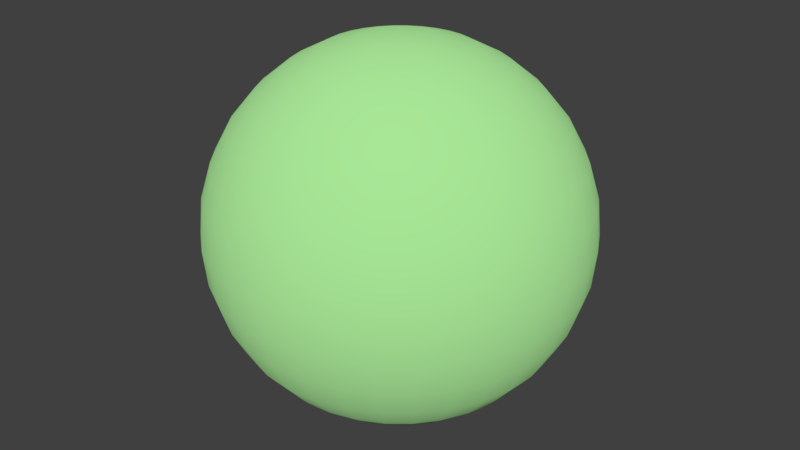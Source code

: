 # Source: ball.blend  (saved by Blender 2.79.0; exported with 4.5.12 LTS)
import bpy
from mathutils import Matrix  # noqa: F401  (used for matrix-valued properties, if any)

bpy.ops.wm.read_factory_settings(use_empty=True)
scene = bpy.context.scene
scene.name = 'Scene'

# ---- collections
col_collection_1 = bpy.data.collections.new('Collection 1'); scene.collection.children.link(col_collection_1)

# ---- materials (node trees are filled in below, after node groups)
mat_ball = bpy.data.materials.new('ball')
mat_ball.alpha_threshold = 0.0
mat_ball.roughness = 0.5

# ---- material node trees
mat_ball.use_nodes = True; mat_ball.node_tree.nodes.clear()
_N = mat_ball.node_tree.nodes; _L = mat_ball.node_tree.links
n0 = _N.new('ShaderNodeOutputMaterial'); n0.name = 'Material Output'; n0.location = (300, 300)
n1 = _N.new('ShaderNodeBsdfDiffuse'); n1.name = 'Diffuse BSDF'; n1.location = (10, 300)
n1.inputs[0].default_value = (0.411, 0.8, 0.3235, 1.0)
n1.inputs[1].default_value = 0.273
_L.new(n1.outputs[0], n0.inputs[0])
n0.is_active_output = True

# ---- world
world_world = bpy.data.worlds.new('World'); scene.world = world_world
world_world.color = (0.05088, 0.05088, 0.05088)
world_world.use_sun_shadow = False
world_world.sun_shadow_jitter_overblur = 0.0
world_world.cycles.sampling_method = 'MANUAL'

# ---- meshes
me_sphere = bpy.data.meshes.new('Sphere')
me_sphere.from_pydata([(0.0, -3.258e-07, -1.0), (0.03806, 0.1913, 0.9808), (0.07466, 0.3753, 0.9239), (0.1084, 0.5449, 0.8315), (0.1379, 0.6935, 0.7071), (0.1622, 0.8155, 0.5556), (0.1802, 0.9061, 0.3827), (0.1913, 0.9619, 0.1951), (0.1951, 0.9808, 7.55e-08), (0.1913, 0.9619, -0.1951), (0.1802, 0.9061, -0.3827), (0.1622, 0.8155, -0.5556), (0.1379, 0.6935, -0.7071), (0.1084, 0.5449, -0.8315), (0.07466, 0.3753, -0.9239), (0.03806, 0.1913, -0.9808), (0.07466, 0.1802, 0.9808), (0.1464, 0.3536, 0.9239), (0.2126, 0.5133, 0.8315), (0.2706, 0.6533, 0.7071), (0.3182, 0.7682, 0.5556), (0.3536, 0.8536, 0.3827), (0.3753, 0.9061, 0.1951), (0.3827, 0.9239, 7.55e-08), (0.3753, 0.9061, -0.1951), (0.3536, 0.8536, -0.3827), (0.3182, 0.7682, -0.5556), (0.2706, 0.6533, -0.7071), (0.2126, 0.5133, -0.8315), (0.1464, 0.3536, -0.9239), (0.07466, 0.1802, -0.9808), (0.1084, 0.1622, 0.9808), (0.2126, 0.3182, 0.9239), (0.3087, 0.4619, 0.8315), (0.3928, 0.5879, 0.7071), (0.4619, 0.6913, 0.5556), (0.5133, 0.7682, 0.3827), (0.5449, 0.8155, 0.1951), (0.5556, 0.8315, 7.55e-08), (0.5449, 0.8155, -0.1951), (0.5133, 0.7682, -0.3827), (0.4619, 0.6913, -0.5556), (0.3928, 0.5879, -0.7071), (0.3087, 0.4619, -0.8315), (0.2126, 0.3182, -0.9239), (0.1084, 0.1622, -0.9808), (0.1379, 0.1379, 0.9808), (0.2706, 0.2706, 0.9239), (0.3928, 0.3928, 0.8315), (0.5, 0.5, 0.7071), (0.5879, 0.5879, 0.5556), (0.6533, 0.6533, 0.3827), (0.6935, 0.6935, 0.1951), (0.7071, 0.7071, 7.55e-08), (0.6935, 0.6935, -0.1951), (0.6533, 0.6533, -0.3827), (0.5879, 0.5879, -0.5556), (0.5, 0.5, -0.7071), (0.3928, 0.3928, -0.8315), (0.2706, 0.2706, -0.9239), (0.1379, 0.1379, -0.9808), (0.1622, 0.1084, 0.9808), (0.3182, 0.2126, 0.9239), (0.4619, 0.3087, 0.8315), (0.5879, 0.3928, 0.7071), (0.6913, 0.4619, 0.5556), (0.7682, 0.5133, 0.3827), (0.8155, 0.5449, 0.1951), (0.8315, 0.5556, 7.55e-08), (0.8155, 0.5449, -0.1951), (0.7682, 0.5133, -0.3827), (0.6913, 0.4619, -0.5556), (0.5879, 0.3928, -0.7071), (0.4619, 0.3087, -0.8315), (0.3182, 0.2126, -0.9239), (0.1622, 0.1084, -0.9808), (0.1802, 0.07466, 0.9808), (0.3536, 0.1464, 0.9239), (0.5133, 0.2126, 0.8315), (0.6533, 0.2706, 0.7071), (0.7682, 0.3182, 0.5556), (0.8536, 0.3536, 0.3827), (0.9061, 0.3753, 0.1951), (0.9239, 0.3827, 7.55e-08), (0.9061, 0.3753, -0.1951), (0.8536, 0.3536, -0.3827), (0.7682, 0.3182, -0.5556), (0.6533, 0.2706, -0.7071), (0.5133, 0.2126, -0.8315), (0.3536, 0.1464, -0.9239), (0.1802, 0.07466, -0.9808), (0.1913, 0.03806, 0.9808), (0.3753, 0.07466, 0.9239), (0.5449, 0.1084, 0.8315), (0.6935, 0.1379, 0.7071), (0.8155, 0.1622, 0.5556), (0.9061, 0.1802, 0.3827), (0.9619, 0.1913, 0.1951), (0.9808, 0.1951, 7.55e-08), (0.9619, 0.1913, -0.1951), (0.9061, 0.1802, -0.3827), (0.8155, 0.1622, -0.5556), (0.6935, 0.1379, -0.7071), (0.5449, 0.1084, -0.8315), (0.3753, 0.07466, -0.9239), (0.1913, 0.03806, -0.9808), (0.1951, -3.266e-07, 0.9808), (0.3827, -3.192e-07, 0.9239), (0.5556, -3.117e-07, 0.8315), (0.7071, -3.192e-07, 0.7071), (0.8315, -3.341e-07, 0.5556), (0.9239, -2.745e-07, 0.3827), (0.9808, -3.937e-07, 0.1951), (1.0, -3.788e-07, 7.55e-08), (0.9808, -3.937e-07, -0.1951), (0.9239, -2.298e-07, -0.3827), (0.8315, -3.341e-07, -0.5556), (0.7071, -3.192e-07, -0.7071), (0.5556, -3.415e-07, -0.8315), (0.3827, -3.043e-07, -0.9239), (0.1951, -3.08e-07, -0.9808), (0.1913, -0.03806, 0.9808), (0.3753, -0.07466, 0.9239), (0.5449, -0.1084, 0.8315), (0.6935, -0.138, 0.7071), (0.8155, -0.1622, 0.5556), (0.9061, -0.1802, 0.3827), (0.9619, -0.1913, 0.1951), (0.9808, -0.1951, 7.55e-08), (0.9619, -0.1913, -0.1951), (0.9061, -0.1802, -0.3827), (0.8155, -0.1622, -0.5556), (0.6935, -0.138, -0.7071), (0.5449, -0.1084, -0.8315), (0.3753, -0.07466, -0.9239), (0.1913, -0.03806, -0.9808), (0.1802, -0.07466, 0.9808), (0.3536, -0.1464, 0.9239), (0.5133, -0.2126, 0.8315), (0.6533, -0.2706, 0.7071), (0.7682, -0.3182, 0.5556), (0.8536, -0.3536, 0.3827), (0.9061, -0.3753, 0.1951), (0.9239, -0.3827, 7.55e-08), (0.9061, -0.3753, -0.1951), (0.8536, -0.3536, -0.3827), (0.7682, -0.3182, -0.5556), (0.6533, -0.2706, -0.7071), (0.5133, -0.2126, -0.8315), (0.3536, -0.1464, -0.9239), (0.1802, -0.07466, -0.9808), (0.1622, -0.1084, 0.9808), (0.3182, -0.2126, 0.9239), (0.4619, -0.3087, 0.8315), (0.5879, -0.3928, 0.7071), (0.6913, -0.4619, 0.5556), (0.7682, -0.5133, 0.3827), (0.8155, -0.5449, 0.1951), (0.8315, -0.5556, 7.55e-08), (0.8155, -0.5449, -0.1951), (0.7682, -0.5133, -0.3827), (0.6913, -0.4619, -0.5556), (0.5879, -0.3928, -0.7071), (0.4619, -0.3087, -0.8315), (0.3182, -0.2126, -0.9239), (0.1622, -0.1084, -0.9808), (0.1379, -0.138, 0.9808), (0.2706, -0.2706, 0.9239), (0.3928, -0.3928, 0.8315), (0.5, -0.5, 0.7071), (0.5879, -0.5879, 0.5556), (0.6533, -0.6533, 0.3827), (0.6935, -0.6935, 0.1951), (0.7071, -0.7071, 7.55e-08), (0.6935, -0.6935, -0.1951), (0.6533, -0.6533, -0.3827), (0.5879, -0.5879, -0.5556), (0.5, -0.5, -0.7071), (0.3928, -0.3928, -0.8315), (0.2706, -0.2706, -0.9239), (0.1379, -0.138, -0.9808), (0.1084, -0.1622, 0.9808), (0.2126, -0.3182, 0.9239), (0.3087, -0.4619, 0.8315), (0.3928, -0.5879, 0.7071), (0.4619, -0.6913, 0.5556), (0.5133, -0.7682, 0.3827), (0.5449, -0.8155, 0.1951), (0.5556, -0.8315, 7.55e-08), (0.5449, -0.8155, -0.1951), (0.5133, -0.7682, -0.3827), (0.4619, -0.6913, -0.5556), (0.3928, -0.5879, -0.7071), (0.3087, -0.4619, -0.8315), (0.2126, -0.3182, -0.9239), (0.1084, -0.1622, -0.9808), (0.07466, -0.1802, 0.9808), (0.1464, -0.3536, 0.9239), (0.2126, -0.5133, 0.8315), (0.2706, -0.6533, 0.7071), (0.3182, -0.7682, 0.5556), (0.3536, -0.8536, 0.3827), (0.3753, -0.9061, 0.1951), (0.3827, -0.9239, 7.55e-08), (0.3753, -0.9061, -0.1951), (0.3536, -0.8536, -0.3827), (0.3182, -0.7682, -0.5556), (0.2706, -0.6533, -0.7071), (0.2126, -0.5133, -0.8315), (0.1464, -0.3536, -0.9239), (0.07466, -0.1802, -0.9808), (0.03806, -0.1913, 0.9808), (0.07466, -0.3753, 0.9239), (0.1084, -0.5449, 0.8315), (0.1379, -0.6935, 0.7071), (0.1622, -0.8155, 0.5556), (0.1802, -0.9061, 0.3827), (0.1913, -0.9619, 0.1951), (0.1951, -0.9808, 7.55e-08), (0.1913, -0.9619, -0.1951), (0.1802, -0.9061, -0.3827), (0.1622, -0.8155, -0.5556), (0.1379, -0.6935, -0.7071), (0.1084, -0.5449, -0.8315), (0.07466, -0.3753, -0.9239), (0.03806, -0.1913, -0.9808), (-7.212e-09, -0.1951, 0.9808), (4.122e-08, -0.3827, 0.9239), (2.632e-08, -0.5556, 0.8315), (-2.584e-08, -0.7071, 0.7071), (-8.544e-08, -0.8315, 0.5556), (6.357e-08, -0.9239, 0.3827), (-8.544e-08, -0.9808, 0.1951), (-1.003e-07, -1.0, 7.55e-08), (-8.544e-08, -0.9808, -0.1951), (6.357e-08, -0.9239, -0.3827), (-8.544e-08, -0.8315, -0.5556), (-2.584e-08, -0.7071, -0.7071), (-1.094e-08, -0.5556, -0.8315), (3.964e-09, -0.3827, -0.9239), (3.964e-09, -0.1951, -0.9808), (-0.03806, -0.1913, 0.9808), (-0.07466, -0.3753, 0.9239), (-0.1084, -0.5449, 0.8315), (-0.1379, -0.6935, 0.7071), (-0.1622, -0.8155, 0.5556), (-0.1802, -0.9061, 0.3827), (-0.1913, -0.9619, 0.1951), (-0.1951, -0.9808, 7.55e-08), (-0.1913, -0.9619, -0.1951), (-0.1802, -0.9061, -0.3827), (-0.1622, -0.8155, -0.5556), (-0.1379, -0.6935, -0.7071), (-0.1084, -0.5449, -0.8315), (-0.07466, -0.3753, -0.9239), (-0.03806, -0.1913, -0.9808), (-1.247e-07, -6.269e-07, 1.0), (-0.07466, -0.1802, 0.9808), (-0.1464, -0.3536, 0.9239), (-0.2126, -0.5133, 0.8315), (-0.2706, -0.6533, 0.7071), (-0.3182, -0.7682, 0.5556), (-0.3536, -0.8536, 0.3827), (-0.3753, -0.9061, 0.1951), (-0.3827, -0.9239, 7.55e-08), (-0.3753, -0.9061, -0.1951), (-0.3536, -0.8536, -0.3827), (-0.3182, -0.7682, -0.5556), (-0.2706, -0.6533, -0.7071), (-0.2126, -0.5133, -0.8315), (-0.1464, -0.3536, -0.9239), (-0.07466, -0.1802, -0.9808), (-0.1084, -0.1622, 0.9808), (-0.2126, -0.3182, 0.9239), (-0.3087, -0.4619, 0.8315), (-0.3928, -0.5879, 0.7071), (-0.4619, -0.6913, 0.5556), (-0.5133, -0.7682, 0.3827), (-0.5449, -0.8155, 0.1951), (-0.5556, -0.8315, 7.55e-08), (-0.5449, -0.8155, -0.1951), (-0.5133, -0.7682, -0.3827), (-0.4619, -0.6913, -0.5556), (-0.3928, -0.5879, -0.7071), (-0.3087, -0.4619, -0.8315), (-0.2126, -0.3182, -0.9239), (-0.1084, -0.1622, -0.9808), (-0.1379, -0.138, 0.9808), (-0.2706, -0.2706, 0.9239), (-0.3928, -0.3928, 0.8315), (-0.5, -0.5, 0.7071), (-0.5879, -0.5879, 0.5556), (-0.6533, -0.6533, 0.3827), (-0.6935, -0.6935, 0.1951), (-0.7071, -0.7071, 7.55e-08), (-0.6935, -0.6935, -0.1951), (-0.6533, -0.6533, -0.3827), (-0.5879, -0.5879, -0.5556), (-0.5, -0.5, -0.7071), (-0.3928, -0.3928, -0.8315), (-0.2706, -0.2706, -0.9239), (-0.1379, -0.1379, -0.9808), (-0.1622, -0.1084, 0.9808), (-0.3182, -0.2126, 0.9239), (-0.4619, -0.3087, 0.8315), (-0.5879, -0.3928, 0.7071), (-0.6913, -0.4619, 0.5556), (-0.7682, -0.5133, 0.3827), (-0.8155, -0.5449, 0.1951), (-0.8315, -0.5556, 7.55e-08), (-0.8155, -0.5449, -0.1951), (-0.7682, -0.5133, -0.3827), (-0.6913, -0.4619, -0.5556), (-0.5879, -0.3928, -0.7071), (-0.4619, -0.3087, -0.8315), (-0.3182, -0.2126, -0.9239), (-0.1622, -0.1084, -0.9808), (-0.1802, -0.07466, 0.9808), (-0.3536, -0.1464, 0.9239), (-0.5133, -0.2126, 0.8315), (-0.6533, -0.2706, 0.7071), (-0.7682, -0.3182, 0.5556), (-0.8536, -0.3536, 0.3827), (-0.9061, -0.3753, 0.1951), (-0.9239, -0.3827, 7.55e-08), (-0.9061, -0.3753, -0.1951), (-0.8536, -0.3536, -0.3827), (-0.7682, -0.3182, -0.5556), (-0.6533, -0.2706, -0.7071), (-0.5133, -0.2126, -0.8315), (-0.3536, -0.1464, -0.9239), (-0.1802, -0.07466, -0.9808), (-0.1913, -0.03806, 0.9808), (-0.3753, -0.07466, 0.9239), (-0.5449, -0.1084, 0.8315), (-0.6935, -0.1379, 0.7071), (-0.8155, -0.1622, 0.5556), (-0.9061, -0.1802, 0.3827), (-0.9619, -0.1913, 0.1951), (-0.9808, -0.1951, 7.55e-08), (-0.9619, -0.1913, -0.1951), (-0.9061, -0.1802, -0.3827), (-0.8155, -0.1622, -0.5556), (-0.6935, -0.1379, -0.7071), (-0.5449, -0.1084, -0.8315), (-0.3753, -0.07466, -0.9239), (-0.1913, -0.03806, -0.9808), (-0.1951, -3.117e-07, 0.9808), (-0.3827, -2.819e-07, 0.9239), (-0.5556, -2.819e-07, 0.8315), (-0.7071, -1.851e-07, 0.7071), (-0.8315, -1.404e-07, 0.5556), (-0.9239, -3.192e-07, 0.3827), (-0.9808, -9.567e-08, 0.1951), (-1.0, -1.404e-07, 7.55e-08), (-0.9808, -9.567e-08, -0.1951), (-0.9239, -3.192e-07, -0.3827), (-0.8315, -1.404e-07, -0.5556), (-0.7071, -1.851e-07, -0.7071), (-0.5556, -2.596e-07, -0.8315), (-0.3827, -2.521e-07, -0.9239), (-0.1951, -3.155e-07, -0.9808), (-0.1913, 0.03806, 0.9808), (-0.3753, 0.07466, 0.9239), (-0.5449, 0.1084, 0.8315), (-0.6935, 0.1379, 0.7071), (-0.8155, 0.1622, 0.5556), (-0.9061, 0.1802, 0.3827), (-0.9619, 0.1913, 0.1951), (-0.9808, 0.1951, 7.55e-08), (-0.9619, 0.1913, -0.1951), (-0.9061, 0.1802, -0.3827), (-0.8155, 0.1622, -0.5556), (-0.6935, 0.1379, -0.7071), (-0.5449, 0.1084, -0.8315), (-0.3753, 0.07466, -0.9239), (-0.1913, 0.03806, -0.9808), (-0.1802, 0.07466, 0.9808), (-0.3536, 0.1464, 0.9239), (-0.5133, 0.2126, 0.8315), (-0.6533, 0.2706, 0.7071), (-0.7682, 0.3182, 0.5556), (-0.8536, 0.3536, 0.3827), (-0.9061, 0.3753, 0.1951), (-0.9239, 0.3827, 7.55e-08), (-0.9061, 0.3753, -0.1951), (-0.8536, 0.3536, -0.3827), (-0.7682, 0.3182, -0.5556), (-0.6533, 0.2706, -0.7071), (-0.5133, 0.2126, -0.8315), (-0.3536, 0.1464, -0.9239), (-0.1802, 0.07466, -0.9808), (-0.1622, 0.1084, 0.9808), (-0.3182, 0.2126, 0.9239), (-0.4619, 0.3087, 0.8315), (-0.5879, 0.3928, 0.7071), (-0.6913, 0.4619, 0.5556), (-0.7682, 0.5133, 0.3827), (-0.8155, 0.5449, 0.1951), (-0.8315, 0.5556, 7.55e-08), (-0.8155, 0.5449, -0.1951), (-0.7682, 0.5133, -0.3827), (-0.6913, 0.4619, -0.5556), (-0.5879, 0.3928, -0.7071), (-0.4619, 0.3087, -0.8315), (-0.3182, 0.2126, -0.9239), (-0.1622, 0.1084, -0.9808), (-0.1379, 0.1379, 0.9808), (-0.2706, 0.2706, 0.9239), (-0.3928, 0.3928, 0.8315), (-0.5, 0.5, 0.7071), (-0.5879, 0.5879, 0.5556), (-0.6533, 0.6533, 0.3827), (-0.6935, 0.6935, 0.1951), (-0.7071, 0.7071, 7.55e-08), (-0.6935, 0.6935, -0.1951), (-0.6533, 0.6533, -0.3827), (-0.5879, 0.5879, -0.5556), (-0.5, 0.5, -0.7071), (-0.3928, 0.3928, -0.8315), (-0.2706, 0.2706, -0.9239), (-0.1379, 0.1379, -0.9808), (-0.1084, 0.1622, 0.9808), (-0.2126, 0.3182, 0.9239), (-0.3087, 0.4619, 0.8315), (-0.3928, 0.5879, 0.7071), (-0.4619, 0.6913, 0.5556), (-0.5133, 0.7682, 0.3827), (-0.5449, 0.8155, 0.1951), (-0.5556, 0.8315, 7.55e-08), (-0.5449, 0.8155, -0.1951), (-0.5133, 0.7682, -0.3827), (-0.4619, 0.6913, -0.5556), (-0.3928, 0.5879, -0.7071), (-0.3087, 0.4619, -0.8315), (-0.2126, 0.3182, -0.9239), (-0.1084, 0.1622, -0.9808), (-0.07466, 0.1802, 0.9808), (-0.1464, 0.3536, 0.9239), (-0.2126, 0.5133, 0.8315), (-0.2706, 0.6533, 0.7071), (-0.3182, 0.7682, 0.5556), (-0.3536, 0.8536, 0.3827), (-0.3753, 0.9061, 0.1951), (-0.3827, 0.9239, 7.55e-08), (-0.3753, 0.9061, -0.1951), (-0.3536, 0.8536, -0.3827), (-0.3182, 0.7682, -0.5556), (-0.2706, 0.6533, -0.7071), (-0.2126, 0.5133, -0.8315), (-0.1464, 0.3536, -0.9239), (-0.07466, 0.1802, -0.9808), (-0.03806, 0.1913, 0.9808), (-0.07466, 0.3753, 0.9239), (-0.1084, 0.5449, 0.8315), (-0.1379, 0.6935, 0.7071), (-0.1622, 0.8155, 0.5556), (-0.1802, 0.9061, 0.3827), (-0.1913, 0.9619, 0.1951), (-0.1951, 0.9808, 7.55e-08), (-0.1913, 0.9619, -0.1951), (-0.1802, 0.9061, -0.3827), (-0.1622, 0.8155, -0.5556), (-0.1379, 0.6935, -0.7071), (-0.1084, 0.5449, -0.8315), (-0.07466, 0.3753, -0.9239), (-0.03806, 0.1913, -0.9808), (3.749e-08, 0.1951, 0.9808), (7.847e-08, 0.3827, 0.9239), (1.083e-07, 0.5556, 0.8315), (1.53e-07, 0.7071, 0.7071), (2.722e-07, 0.8315, 0.5556), (6.357e-08, 0.9239, 0.3827), (2.573e-07, 0.9808, 0.1951), (2.722e-07, 1.0, 7.55e-08), (2.573e-07, 0.9808, -0.1951), (6.357e-08, 0.9239, -0.3827), (2.722e-07, 0.8315, -0.5556), (1.53e-07, 0.7071, -0.7071), (1.232e-07, 0.5556, -0.8315), (7.847e-08, 0.3827, -0.9239), (1.514e-08, 0.1951, -0.9808)], [], [(469, 468, 2, 3), (474, 473, 7, 8), (480, 479, 13, 14), (479, 478, 12, 13), (468, 467, 1, 2), (467, 256, 1), (473, 472, 6, 7), (478, 477, 11, 12), (472, 471, 5, 6), (471, 470, 4, 5), (477, 476, 10, 11), (0, 481, 15), (470, 469, 3, 4), (476, 475, 9, 10), (475, 474, 8, 9), (481, 480, 14, 15), (10, 9, 24, 25), (9, 8, 23, 24), (15, 14, 29, 30), (3, 2, 17, 18), (8, 7, 22, 23), (14, 13, 28, 29), (13, 12, 27, 28), (2, 1, 16, 17), (1, 256, 16), (7, 6, 21, 22), (12, 11, 26, 27), (6, 5, 20, 21), (5, 4, 19, 20), (11, 10, 25, 26), (0, 15, 30), (4, 3, 18, 19), (0, 30, 45), (20, 19, 34, 35), (19, 18, 33, 34), (25, 24, 39, 40), (30, 29, 44, 45), (18, 17, 32, 33), (24, 23, 38, 39), (23, 22, 37, 38), (29, 28, 43, 44), (17, 16, 31, 32), (22, 21, 36, 37), (28, 27, 42, 43), (27, 26, 41, 42), (16, 256, 31), (21, 20, 35, 36), (26, 25, 40, 41), (36, 35, 50, 51), (42, 41, 56, 57), (41, 40, 55, 56), (35, 34, 49, 50), (40, 39, 54, 55), (0, 45, 60), (45, 44, 59, 60), (34, 33, 48, 49), (33, 32, 47, 48), (39, 38, 53, 54), (44, 43, 58, 59), (32, 31, 46, 47), (38, 37, 52, 53), (37, 36, 51, 52), (43, 42, 57, 58), (31, 256, 46), (58, 57, 72, 73), (46, 256, 61), (52, 51, 66, 67), (51, 50, 65, 66), (57, 56, 71, 72), (50, 49, 64, 65), (56, 55, 70, 71), (55, 54, 69, 70), (0, 60, 75), (49, 48, 63, 64), (54, 53, 68, 69), (60, 59, 74, 75), (59, 58, 73, 74), (48, 47, 62, 63), (47, 46, 61, 62), (53, 52, 67, 68), (63, 62, 77, 78), (68, 67, 82, 83), (74, 73, 88, 89), (73, 72, 87, 88), (62, 61, 76, 77), (61, 256, 76), (67, 66, 81, 82), (72, 71, 86, 87), (66, 65, 80, 81), (65, 64, 79, 80), (71, 70, 85, 86), (0, 75, 90), (64, 63, 78, 79), (70, 69, 84, 85), (69, 68, 83, 84), (75, 74, 89, 90), (90, 89, 104, 105), (78, 77, 92, 93), (84, 83, 98, 99), (83, 82, 97, 98), (89, 88, 103, 104), (77, 76, 91, 92), (82, 81, 96, 97), (88, 87, 102, 103), (87, 86, 101, 102), (76, 256, 91), (81, 80, 95, 96), (86, 85, 100, 101), (0, 90, 105), (80, 79, 94, 95), (79, 78, 93, 94), (85, 84, 99, 100), (95, 94, 109, 110), (100, 99, 114, 115), (0, 105, 120), (105, 104, 119, 120), (94, 93, 108, 109), (93, 92, 107, 108), (99, 98, 113, 114), (104, 103, 118, 119), (92, 91, 106, 107), (98, 97, 112, 113), (97, 96, 111, 112), (103, 102, 117, 118), (91, 256, 106), (96, 95, 110, 111), (102, 101, 116, 117), (101, 100, 115, 116), (111, 110, 125, 126), (117, 116, 131, 132), (110, 109, 124, 125), (116, 115, 130, 131), (115, 114, 129, 130), (0, 120, 135), (109, 108, 123, 124), (114, 113, 128, 129), (120, 119, 134, 135), (119, 118, 133, 134), (108, 107, 122, 123), (107, 106, 121, 122), (113, 112, 127, 128), (118, 117, 132, 133), (106, 256, 121), (112, 111, 126, 127), (122, 121, 136, 137), (121, 256, 136), (127, 126, 141, 142), (132, 131, 146, 147), (126, 125, 140, 141), (125, 124, 139, 140), (131, 130, 145, 146), (0, 135, 150), (124, 123, 138, 139), (130, 129, 144, 145), (129, 128, 143, 144), (135, 134, 149, 150), (123, 122, 137, 138), (128, 127, 142, 143), (134, 133, 148, 149), (133, 132, 147, 148), (144, 143, 158, 159), (143, 142, 157, 158), (149, 148, 163, 164), (137, 136, 151, 152), (142, 141, 156, 157), (148, 147, 162, 163), (147, 146, 161, 162), (136, 256, 151), (141, 140, 155, 156), (146, 145, 160, 161), (0, 150, 165), (140, 139, 154, 155), (139, 138, 153, 154), (145, 144, 159, 160), (150, 149, 164, 165), (138, 137, 152, 153), (165, 164, 179, 180), (154, 153, 168, 169), (153, 152, 167, 168), (159, 158, 173, 174), (164, 163, 178, 179), (152, 151, 166, 167), (158, 157, 172, 173), (157, 156, 171, 172), (163, 162, 177, 178), (151, 256, 166), (156, 155, 170, 171), (162, 161, 176, 177), (161, 160, 175, 176), (155, 154, 169, 170), (160, 159, 174, 175), (0, 165, 180), (170, 169, 184, 185), (176, 175, 190, 191), (175, 174, 189, 190), (0, 180, 195), (169, 168, 183, 184), (174, 173, 188, 189), (180, 179, 194, 195), (179, 178, 193, 194), (168, 167, 182, 183), (167, 166, 181, 182), (173, 172, 187, 188), (178, 177, 192, 193), (166, 256, 181), (172, 171, 186, 187), (171, 170, 185, 186), (177, 176, 191, 192), (192, 191, 206, 207), (186, 185, 200, 201), (185, 184, 199, 200), (191, 190, 205, 206), (0, 195, 210), (184, 183, 198, 199), (190, 189, 204, 205), (189, 188, 203, 204), (195, 194, 209, 210), (183, 182, 197, 198), (188, 187, 202, 203), (194, 193, 208, 209), (193, 192, 207, 208), (182, 181, 196, 197), (181, 256, 196), (187, 186, 201, 202), (197, 196, 211, 212), (202, 201, 216, 217), (208, 207, 222, 223), (207, 206, 221, 222), (196, 256, 211), (201, 200, 215, 216), (206, 205, 220, 221), (0, 210, 225), (200, 199, 214, 215), (199, 198, 213, 214), (205, 204, 219, 220), (210, 209, 224, 225), (198, 197, 212, 213), (204, 203, 218, 219), (203, 202, 217, 218), (209, 208, 223, 224), (224, 223, 238, 239), (212, 211, 226, 227), (218, 217, 232, 233), (217, 216, 231, 232), (223, 222, 237, 238), (211, 256, 226), (216, 215, 230, 231), (222, 221, 236, 237), (221, 220, 235, 236), (215, 214, 229, 230), (220, 219, 234, 235), (0, 225, 240), (225, 224, 239, 240), (214, 213, 228, 229), (213, 212, 227, 228), (219, 218, 233, 234), (229, 228, 243, 244), (234, 233, 248, 249), (240, 239, 254, 255), (239, 238, 253, 254), (228, 227, 242, 243), (227, 226, 241, 242), (233, 232, 247, 248), (238, 237, 252, 253), (226, 256, 241), (232, 231, 246, 247), (231, 230, 245, 246), (237, 236, 251, 252), (230, 229, 244, 245), (236, 235, 250, 251), (235, 234, 249, 250), (0, 240, 255), (245, 244, 260, 261), (251, 250, 266, 267), (0, 255, 271), (244, 243, 259, 260), (250, 249, 265, 266), (249, 248, 264, 265), (255, 254, 270, 271), (243, 242, 258, 259), (248, 247, 263, 264), (254, 253, 269, 270), (253, 252, 268, 269), (242, 241, 257, 258), (241, 256, 257), (247, 246, 262, 263), (252, 251, 267, 268), (246, 245, 261, 262), (257, 256, 272), (262, 261, 276, 277), (267, 266, 281, 282), (0, 271, 286), (261, 260, 275, 276), (260, 259, 274, 275), (266, 265, 280, 281), (271, 270, 285, 286), (259, 258, 273, 274), (265, 264, 279, 280), (264, 263, 278, 279), (270, 269, 284, 285), (258, 257, 272, 273), (263, 262, 277, 278), (269, 268, 283, 284), (268, 267, 282, 283), (279, 278, 293, 294), (278, 277, 292, 293), (284, 283, 298, 299), (272, 256, 287), (277, 276, 291, 292), (283, 282, 297, 298), (282, 281, 296, 297), (276, 275, 290, 291), (281, 280, 295, 296), (0, 286, 301), (286, 285, 300, 301), (275, 274, 289, 290), (274, 273, 288, 289), (280, 279, 294, 295), (285, 284, 299, 300), (273, 272, 287, 288), (300, 299, 314, 315), (289, 288, 303, 304), (288, 287, 302, 303), (294, 293, 308, 309), (299, 298, 313, 314), (287, 256, 302), (293, 292, 307, 308), (292, 291, 306, 307), (298, 297, 312, 313), (291, 290, 305, 306), (297, 296, 311, 312), (296, 295, 310, 311), (0, 301, 316), (290, 289, 304, 305), (295, 294, 309, 310), (301, 300, 315, 316), (305, 304, 319, 320), (311, 310, 325, 326), (310, 309, 324, 325), (316, 315, 330, 331), (304, 303, 318, 319), (309, 308, 323, 324), (315, 314, 329, 330), (314, 313, 328, 329), (303, 302, 317, 318), (302, 256, 317), (308, 307, 322, 323), (313, 312, 327, 328), (307, 306, 321, 322), (306, 305, 320, 321), (312, 311, 326, 327), (0, 316, 331), (327, 326, 341, 342), (0, 331, 346), (321, 320, 335, 336), (320, 319, 334, 335), (326, 325, 340, 341), (331, 330, 345, 346), (319, 318, 333, 334), (325, 324, 339, 340), (324, 323, 338, 339), (330, 329, 344, 345), (318, 317, 332, 333), (323, 322, 337, 338), (329, 328, 343, 344), (328, 327, 342, 343), (317, 256, 332), (322, 321, 336, 337), (332, 256, 347), (337, 336, 351, 352), (343, 342, 357, 358), (342, 341, 356, 357), (336, 335, 350, 351), (341, 340, 355, 356), (0, 346, 361), (346, 345, 360, 361), (335, 334, 349, 350), (334, 333, 348, 349), (340, 339, 354, 355), (345, 344, 359, 360), (333, 332, 347, 348), (339, 338, 353, 354), (338, 337, 352, 353), (344, 343, 358, 359), (359, 358, 373, 374), (347, 256, 362), (353, 352, 367, 368), (352, 351, 366, 367), (358, 357, 372, 373), (351, 350, 365, 366), (357, 356, 371, 372), (356, 355, 370, 371), (0, 361, 376), (350, 349, 364, 365), (355, 354, 369, 370), (361, 360, 375, 376), (360, 359, 374, 375), (349, 348, 363, 364), (348, 347, 362, 363), (354, 353, 368, 369), (364, 363, 378, 379), (369, 368, 383, 384), (375, 374, 389, 390), (374, 373, 388, 389), (363, 362, 377, 378), (362, 256, 377), (368, 367, 382, 383), (373, 372, 387, 388), (367, 366, 381, 382), (366, 365, 380, 381), (372, 371, 386, 387), (0, 376, 391), (365, 364, 379, 380), (371, 370, 385, 386), (370, 369, 384, 385), (376, 375, 390, 391), (380, 379, 394, 395), (386, 385, 400, 401), (391, 390, 405, 406), (379, 378, 393, 394), (385, 384, 399, 400), (384, 383, 398, 399), (390, 389, 404, 405), (378, 377, 392, 393), (383, 382, 397, 398), (389, 388, 403, 404), (388, 387, 402, 403), (377, 256, 392), (382, 381, 396, 397), (387, 386, 401, 402), (0, 391, 406), (381, 380, 395, 396), (396, 395, 410, 411), (401, 400, 415, 416), (0, 406, 421), (406, 405, 420, 421), (395, 394, 409, 410), (394, 393, 408, 409), (400, 399, 414, 415), (405, 404, 419, 420), (393, 392, 407, 408), (399, 398, 413, 414), (398, 397, 412, 413), (404, 403, 418, 419), (392, 256, 407), (397, 396, 411, 412), (403, 402, 417, 418), (402, 401, 416, 417), (413, 412, 427, 428), (412, 411, 426, 427), (418, 417, 432, 433), (411, 410, 425, 426), (417, 416, 431, 432), (416, 415, 430, 431), (0, 421, 436), (410, 409, 424, 425), (415, 414, 429, 430), (421, 420, 435, 436), (420, 419, 434, 435), (409, 408, 423, 424), (408, 407, 422, 423), (414, 413, 428, 429), (419, 418, 433, 434), (407, 256, 422), (434, 433, 448, 449), (423, 422, 437, 438), (422, 256, 437), (428, 427, 442, 443), (433, 432, 447, 448), (427, 426, 441, 442), (426, 425, 440, 441), (432, 431, 446, 447), (0, 436, 451), (425, 424, 439, 440), (431, 430, 445, 446), (430, 429, 444, 445), (436, 435, 450, 451), (424, 423, 438, 439), (429, 428, 443, 444), (435, 434, 449, 450), (439, 438, 453, 454), (445, 444, 459, 460), (444, 443, 458, 459), (450, 449, 464, 465), (438, 437, 452, 453), (443, 442, 457, 458), (449, 448, 463, 464), (448, 447, 462, 463), (437, 256, 452), (442, 441, 456, 457), (447, 446, 461, 462), (0, 451, 466), (441, 440, 455, 456), (440, 439, 454, 455), (446, 445, 460, 461), (451, 450, 465, 466), (461, 460, 475, 476), (0, 466, 481), (466, 465, 480, 481), (455, 454, 469, 470), (454, 453, 468, 469), (460, 459, 474, 475), (465, 464, 479, 480), (453, 452, 467, 468), (459, 458, 473, 474), (458, 457, 472, 473), (464, 463, 478, 479), (452, 256, 467), (457, 456, 471, 472), (463, 462, 477, 478), (462, 461, 476, 477), (456, 455, 470, 471)])
me_sphere.polygons.foreach_set('use_smooth', [True] * 512)
me_sphere.materials.append(mat_ball)
me_sphere.use_remesh_preserve_volume = False
me_sphere.use_remesh_preserve_attributes = False
me_sphere.use_mirror_vertex_groups = False
me_sphere.update()

# ---- objects
ob_ball_1 = bpy.data.objects.new('ball 1', me_sphere)

# ---- transforms, parenting, visibility, modifiers, constraints
ob_ball_1.location = (0.05463, 0.1002, 0.0587)
ob_ball_1.lineart.crease_threshold = 0.0

# ---- collection membership
col_collection_1.objects.link(ob_ball_1)

# ---- scene / render settings (as saved in the file)
scene.frame_start = 1; scene.frame_end = 250; scene.frame_set(1)
scene.render.engine = 'CYCLES'
scene.render.resolution_percentage = 50
scene.render.dither_intensity = 0.0
scene.cycles.use_denoising = False
scene.cycles.samples = 128
scene.cycles.sampling_pattern = 'TABULATED_SOBOL'
scene.cycles.use_adaptive_sampling = False
scene.cycles.use_light_tree = False
scene.cycles.blur_glossy = 0.0
scene.cycles.sample_clamp_indirect = 0.0
scene.view_settings.view_transform = 'Standard'
bpy.context.view_layer.update()

# ---- added for rendering (the .blend has no active camera and no usable light): camera, sun
cam_auto = bpy.data.cameras.new('AutoCamera')
cam_auto.lens = 50.0
cam_auto.sensor_width = 36.0
cam_auto.clip_end = 1000.0
ob_auto_camera = bpy.data.objects.new('AutoCamera', cam_auto)
scene.collection.objects.link(ob_auto_camera)
ob_auto_camera.location = (3.2597, -3.74587, 2.62275)
ob_auto_camera.rotation_euler = (1.09748, -7.21219e-08, 0.694738)
scene.camera = ob_auto_camera
light_auto_sun = bpy.data.lights.new('AutoSun', 'SUN')
light_auto_sun.energy = 3.0
light_auto_sun.angle = 0.0523599
ob_auto_sun = bpy.data.objects.new('AutoSun', light_auto_sun)
scene.collection.objects.link(ob_auto_sun)
ob_auto_sun.rotation_euler = (0.872665, 0.174533, 0.523599)
bpy.context.view_layer.update()
